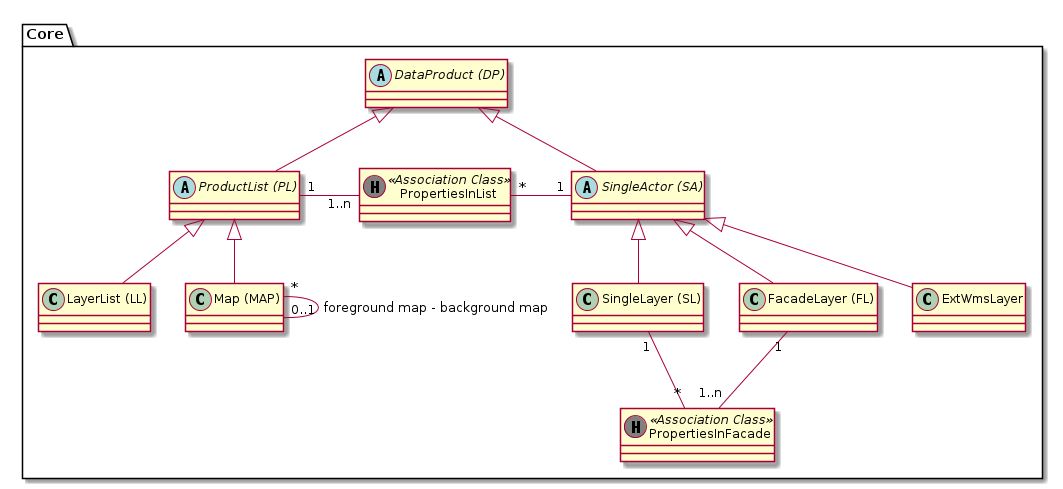

The diagram above was rendered by PlantUML. Its source (embedded in the PNG):
@startuml
package Core {
  abstract class "DataProduct (DP)" as dp

  abstract class "ProductList (PL)" as pl
  class "LayerList (LL)" as ll
  class "Map (MAP)" as map

  abstract class "SingleActor (SA)" as sa
  class "FacadeLayer (FL)" as fl
  class "SingleLayer (SL)" as sl
  class "ExtWmsLayer" as ewl

  class "PropertiesInFacade" as pif << (H, grey) Association Class >>
  class "PropertiesInList" as pil << (H, grey) Association Class >>

  dp <|-- pl
  pl <|-- ll
  pl <|-- map

  dp <|-- sa
  sa <|-- sl
  sa <|-- fl
  sa <|-- ewl

  pl "1" -right- "1..n" pil : "      "
  pil "*" -right- "1" sa : "      "

  map "*" -- "0..1" map : "foreground map - background map"

  fl "1" -- "1..n" pif : "      "
  pif "*" -up- "1" sl : "      "
}
@enduml